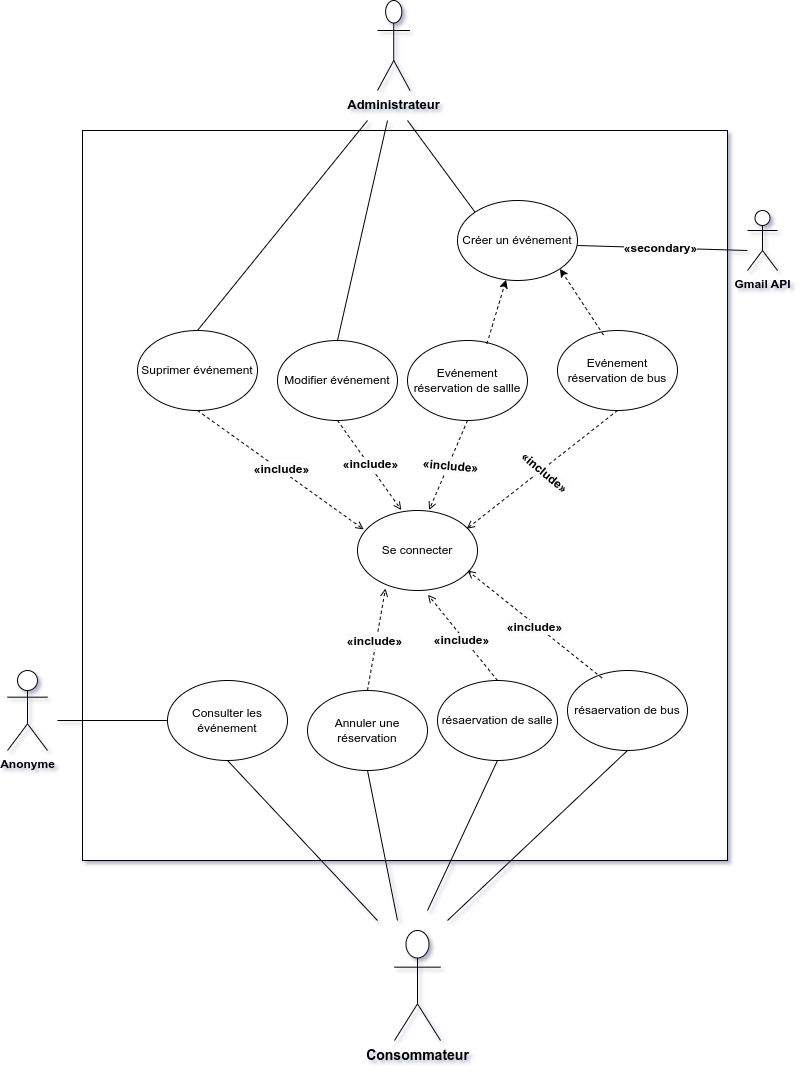

The diagram above was exported from draw.io. Its source (the exported page's mxGraphModel, read from the mxfile embedded in the PNG):
<mxGraphModel dx="1704" dy="2347" grid="1" gridSize="10" guides="1" tooltips="1" connect="1" arrows="1" fold="1" page="1" pageScale="1" pageWidth="827" pageHeight="1169" math="0" shadow="1">
  <root>
    <mxCell id="0" />
    <mxCell id="1" parent="0" />
    <mxCell id="NHWWXmp2-ek5u91lErGf-46" value="" style="rounded=0;whiteSpace=wrap;html=1;" parent="1" vertex="1">
      <mxGeometry x="115" y="-1030" width="645" height="730" as="geometry" />
    </mxCell>
    <mxCell id="NHWWXmp2-ek5u91lErGf-2" value="&lt;b&gt;&lt;font style=&quot;font-size: 13px;&quot;&gt;Administrateur&lt;/font&gt;&lt;/b&gt;" style="shape=umlActor;verticalLabelPosition=bottom;verticalAlign=top;html=1;outlineConnect=0;" parent="1" vertex="1">
      <mxGeometry x="410" y="-1160" width="32.5" height="90" as="geometry" />
    </mxCell>
    <mxCell id="NHWWXmp2-ek5u91lErGf-3" value="Evénement réservation de bus" style="ellipse;whiteSpace=wrap;html=1;" parent="1" vertex="1">
      <mxGeometry x="590" y="-830" width="120" height="80" as="geometry" />
    </mxCell>
    <mxCell id="NHWWXmp2-ek5u91lErGf-4" value="Evénement réservation de sallle" style="ellipse;whiteSpace=wrap;html=1;" parent="1" vertex="1">
      <mxGeometry x="440" y="-820" width="120" height="80" as="geometry" />
    </mxCell>
    <mxCell id="NHWWXmp2-ek5u91lErGf-5" value="Suprimer événement" style="ellipse;whiteSpace=wrap;html=1;" parent="1" vertex="1">
      <mxGeometry x="170" y="-830" width="120" height="80" as="geometry" />
    </mxCell>
    <mxCell id="NHWWXmp2-ek5u91lErGf-6" value="Se connecter" style="ellipse;whiteSpace=wrap;html=1;" parent="1" vertex="1">
      <mxGeometry x="390" y="-650" width="120" height="80" as="geometry" />
    </mxCell>
    <mxCell id="NHWWXmp2-ek5u91lErGf-8" value="" style="endArrow=none;html=1;rounded=0;entryX=0;entryY=0;entryDx=0;entryDy=0;" parent="1" target="NHWWXmp2-ek5u91lErGf-26" edge="1">
      <mxGeometry width="50" height="50" relative="1" as="geometry">
        <mxPoint x="440" y="-1040" as="sourcePoint" />
        <mxPoint x="180" y="-850" as="targetPoint" />
      </mxGeometry>
    </mxCell>
    <mxCell id="NHWWXmp2-ek5u91lErGf-9" value="" style="endArrow=none;html=1;rounded=0;entryX=0.5;entryY=0;entryDx=0;entryDy=0;" parent="1" target="NHWWXmp2-ek5u91lErGf-5" edge="1">
      <mxGeometry width="50" height="50" relative="1" as="geometry">
        <mxPoint x="400" y="-1040" as="sourcePoint" />
        <mxPoint x="180" y="-790" as="targetPoint" />
      </mxGeometry>
    </mxCell>
    <mxCell id="NHWWXmp2-ek5u91lErGf-13" value="" style="endArrow=open;html=1;rounded=0;exitX=0.5;exitY=1;exitDx=0;exitDy=0;dashed=1;endFill=0;entryX=0.597;entryY=-0.006;entryDx=0;entryDy=0;entryPerimeter=0;" parent="1" source="NHWWXmp2-ek5u91lErGf-4" target="NHWWXmp2-ek5u91lErGf-6" edge="1">
      <mxGeometry width="50" height="50" relative="1" as="geometry">
        <mxPoint x="430" y="-660" as="sourcePoint" />
        <mxPoint x="486.1420597407491" y="-649.7898652770282" as="targetPoint" />
      </mxGeometry>
    </mxCell>
    <mxCell id="NHWWXmp2-ek5u91lErGf-14" value="&lt;b&gt;&lt;span style=&quot;font-size: 12px; text-wrap: wrap; background-color: rgb(251, 251, 251);&quot;&gt;«i&lt;/span&gt;&lt;span style=&quot;font-size: 12px; text-wrap: wrap; background-color: rgb(251, 251, 251);&quot;&gt;nclude»&lt;/span&gt;&lt;/b&gt;" style="edgeLabel;html=1;align=center;verticalAlign=middle;resizable=0;points=[];rotation=5;" parent="NHWWXmp2-ek5u91lErGf-13" vertex="1" connectable="0">
      <mxGeometry x="-0.0111" y="2" relative="1" as="geometry">
        <mxPoint y="1" as="offset" />
      </mxGeometry>
    </mxCell>
    <mxCell id="NHWWXmp2-ek5u91lErGf-15" value="" style="endArrow=open;html=1;rounded=0;exitX=0.5;exitY=1;exitDx=0;exitDy=0;entryX=0.91;entryY=0.229;entryDx=0;entryDy=0;dashed=1;endFill=0;entryPerimeter=0;" parent="1" source="NHWWXmp2-ek5u91lErGf-3" target="NHWWXmp2-ek5u91lErGf-6" edge="1">
      <mxGeometry width="50" height="50" relative="1" as="geometry">
        <mxPoint x="328" y="-880" as="sourcePoint" />
        <mxPoint x="522.4264068711927" y="-638.2842712474621" as="targetPoint" />
      </mxGeometry>
    </mxCell>
    <mxCell id="NHWWXmp2-ek5u91lErGf-16" value="&lt;b&gt;&lt;span style=&quot;font-size: 12px; text-wrap: wrap; background-color: rgb(251, 251, 251);&quot;&gt;«i&lt;/span&gt;&lt;span style=&quot;font-size: 12px; text-wrap: wrap; background-color: rgb(251, 251, 251);&quot;&gt;nclude»&lt;/span&gt;&lt;/b&gt;" style="edgeLabel;html=1;align=center;verticalAlign=middle;resizable=0;points=[];rotation=40;" parent="NHWWXmp2-ek5u91lErGf-15" vertex="1" connectable="0">
      <mxGeometry x="-0.0111" y="2" relative="1" as="geometry">
        <mxPoint y="1" as="offset" />
      </mxGeometry>
    </mxCell>
    <mxCell id="NHWWXmp2-ek5u91lErGf-24" value="" style="endArrow=open;html=1;rounded=0;exitX=0.5;exitY=1;exitDx=0;exitDy=0;entryX=0.052;entryY=0.237;entryDx=0;entryDy=0;dashed=1;entryPerimeter=0;endFill=0;" parent="1" source="NHWWXmp2-ek5u91lErGf-5" target="NHWWXmp2-ek5u91lErGf-6" edge="1">
      <mxGeometry width="50" height="50" relative="1" as="geometry">
        <mxPoint x="338" y="-783" as="sourcePoint" />
        <mxPoint x="423.24" y="-628" as="targetPoint" />
      </mxGeometry>
    </mxCell>
    <mxCell id="NHWWXmp2-ek5u91lErGf-25" value="&lt;b&gt;&lt;span style=&quot;font-size: 12px; text-wrap: wrap; background-color: rgb(251, 251, 251);&quot;&gt;«i&lt;/span&gt;&lt;span style=&quot;font-size: 12px; text-wrap: wrap; background-color: rgb(251, 251, 251);&quot;&gt;nclude»&lt;/span&gt;&lt;/b&gt;" style="edgeLabel;html=1;align=center;verticalAlign=middle;resizable=0;points=[];rotation=0;" parent="NHWWXmp2-ek5u91lErGf-24" vertex="1" connectable="0">
      <mxGeometry x="-0.0111" y="2" relative="1" as="geometry">
        <mxPoint y="1" as="offset" />
      </mxGeometry>
    </mxCell>
    <mxCell id="NHWWXmp2-ek5u91lErGf-26" value="Créer un événement" style="ellipse;whiteSpace=wrap;html=1;" parent="1" vertex="1">
      <mxGeometry x="490" y="-960" width="120" height="80" as="geometry" />
    </mxCell>
    <mxCell id="NHWWXmp2-ek5u91lErGf-27" value="" style="endArrow=classic;html=1;rounded=0;exitX=0.383;exitY=0.055;exitDx=0;exitDy=0;dashed=1;entryX=1;entryY=1;entryDx=0;entryDy=0;exitPerimeter=0;" parent="1" source="NHWWXmp2-ek5u91lErGf-3" target="NHWWXmp2-ek5u91lErGf-26" edge="1">
      <mxGeometry width="50" height="50" relative="1" as="geometry">
        <mxPoint x="272" y="-870" as="sourcePoint" />
        <mxPoint x="384" y="-867" as="targetPoint" />
      </mxGeometry>
    </mxCell>
    <mxCell id="NHWWXmp2-ek5u91lErGf-29" value="" style="endArrow=classic;html=1;rounded=0;exitX=0.662;exitY=0.041;exitDx=0;exitDy=0;dashed=1;exitPerimeter=0;" parent="1" source="NHWWXmp2-ek5u91lErGf-4" target="NHWWXmp2-ek5u91lErGf-26" edge="1">
      <mxGeometry width="50" height="50" relative="1" as="geometry">
        <mxPoint x="272" y="-861" as="sourcePoint" />
        <mxPoint x="240" y="-850" as="targetPoint" />
      </mxGeometry>
    </mxCell>
    <mxCell id="NHWWXmp2-ek5u91lErGf-32" value="Modifier événement" style="ellipse;whiteSpace=wrap;html=1;" parent="1" vertex="1">
      <mxGeometry x="310" y="-820" width="120" height="80" as="geometry" />
    </mxCell>
    <mxCell id="NHWWXmp2-ek5u91lErGf-33" value="" style="endArrow=none;html=1;rounded=0;entryX=0.5;entryY=0;entryDx=0;entryDy=0;" parent="1" target="NHWWXmp2-ek5u91lErGf-32" edge="1">
      <mxGeometry width="50" height="50" relative="1" as="geometry">
        <mxPoint x="420" y="-1040" as="sourcePoint" />
        <mxPoint x="120" y="-750" as="targetPoint" />
      </mxGeometry>
    </mxCell>
    <mxCell id="NHWWXmp2-ek5u91lErGf-34" value="" style="endArrow=open;html=1;rounded=0;exitX=0.5;exitY=1;exitDx=0;exitDy=0;dashed=1;endFill=0;entryX=0.365;entryY=-0.006;entryDx=0;entryDy=0;entryPerimeter=0;" parent="1" source="NHWWXmp2-ek5u91lErGf-32" target="NHWWXmp2-ek5u91lErGf-6" edge="1">
      <mxGeometry width="50" height="50" relative="1" as="geometry">
        <mxPoint x="270" y="-770" as="sourcePoint" />
        <mxPoint x="446.39999999999986" y="-644.8000000000002" as="targetPoint" />
      </mxGeometry>
    </mxCell>
    <mxCell id="NHWWXmp2-ek5u91lErGf-35" value="&lt;b&gt;&lt;span style=&quot;font-size: 12px; text-wrap: wrap; background-color: rgb(251, 251, 251);&quot;&gt;«i&lt;/span&gt;&lt;span style=&quot;font-size: 12px; text-wrap: wrap; background-color: rgb(251, 251, 251);&quot;&gt;nclude»&lt;/span&gt;&lt;/b&gt;" style="edgeLabel;html=1;align=center;verticalAlign=middle;resizable=0;points=[];rotation=0;" parent="NHWWXmp2-ek5u91lErGf-34" vertex="1" connectable="0">
      <mxGeometry x="-0.0111" y="2" relative="1" as="geometry">
        <mxPoint y="1" as="offset" />
      </mxGeometry>
    </mxCell>
    <mxCell id="NHWWXmp2-ek5u91lErGf-38" value="&lt;b&gt;&lt;font style=&quot;font-size: 14px;&quot;&gt;Consommateur&lt;/font&gt;&lt;/b&gt;" style="shape=umlActor;verticalLabelPosition=bottom;verticalAlign=top;html=1;outlineConnect=0;" parent="1" vertex="1">
      <mxGeometry x="427" y="-230" width="46" height="110" as="geometry" />
    </mxCell>
    <mxCell id="NHWWXmp2-ek5u91lErGf-40" value="résaervation de salle" style="ellipse;whiteSpace=wrap;html=1;" parent="1" vertex="1">
      <mxGeometry x="470" y="-480" width="120" height="80" as="geometry" />
    </mxCell>
    <mxCell id="NHWWXmp2-ek5u91lErGf-42" value="résaervation de bus" style="ellipse;whiteSpace=wrap;html=1;" parent="1" vertex="1">
      <mxGeometry x="600" y="-490" width="120" height="80" as="geometry" />
    </mxCell>
    <mxCell id="NHWWXmp2-ek5u91lErGf-43" value="Annuler une réservation" style="ellipse;whiteSpace=wrap;html=1;" parent="1" vertex="1">
      <mxGeometry x="340" y="-470" width="120" height="80" as="geometry" />
    </mxCell>
    <mxCell id="NHWWXmp2-ek5u91lErGf-44" value="Consulter les événement" style="ellipse;whiteSpace=wrap;html=1;" parent="1" vertex="1">
      <mxGeometry x="200" y="-480" width="120" height="80" as="geometry" />
    </mxCell>
    <mxCell id="NHWWXmp2-ek5u91lErGf-45" value="" style="endArrow=none;html=1;rounded=0;entryX=0.5;entryY=1;entryDx=0;entryDy=0;" parent="1" target="NHWWXmp2-ek5u91lErGf-42" edge="1">
      <mxGeometry width="50" height="50" relative="1" as="geometry">
        <mxPoint x="480" y="-240" as="sourcePoint" />
        <mxPoint x="540" y="-320" as="targetPoint" />
      </mxGeometry>
    </mxCell>
    <mxCell id="NHWWXmp2-ek5u91lErGf-47" value="" style="endArrow=none;html=1;rounded=0;entryX=0.5;entryY=1;entryDx=0;entryDy=0;" parent="1" target="NHWWXmp2-ek5u91lErGf-40" edge="1">
      <mxGeometry width="50" height="50" relative="1" as="geometry">
        <mxPoint x="460" y="-250" as="sourcePoint" />
        <mxPoint x="390" y="-470" as="targetPoint" />
      </mxGeometry>
    </mxCell>
    <mxCell id="NHWWXmp2-ek5u91lErGf-48" value="" style="endArrow=none;html=1;rounded=0;entryX=0.5;entryY=1;entryDx=0;entryDy=0;" parent="1" target="NHWWXmp2-ek5u91lErGf-43" edge="1">
      <mxGeometry width="50" height="50" relative="1" as="geometry">
        <mxPoint x="430" y="-240" as="sourcePoint" />
        <mxPoint x="390" y="-470" as="targetPoint" />
      </mxGeometry>
    </mxCell>
    <mxCell id="NHWWXmp2-ek5u91lErGf-49" value="" style="endArrow=none;html=1;rounded=0;entryX=0.5;entryY=1;entryDx=0;entryDy=0;" parent="1" target="NHWWXmp2-ek5u91lErGf-44" edge="1">
      <mxGeometry width="50" height="50" relative="1" as="geometry">
        <mxPoint x="410" y="-240" as="sourcePoint" />
        <mxPoint x="390" y="-470" as="targetPoint" />
      </mxGeometry>
    </mxCell>
    <mxCell id="NHWWXmp2-ek5u91lErGf-52" value="" style="endArrow=open;html=1;rounded=0;exitX=0.5;exitY=0;exitDx=0;exitDy=0;entryX=0;entryY=1;entryDx=0;entryDy=0;dashed=1;endFill=0;" parent="1" source="NHWWXmp2-ek5u91lErGf-43" edge="1">
      <mxGeometry width="50" height="50" relative="1" as="geometry">
        <mxPoint x="230" y="-460" as="sourcePoint" />
        <mxPoint x="418" y="-572" as="targetPoint" />
      </mxGeometry>
    </mxCell>
    <mxCell id="NHWWXmp2-ek5u91lErGf-53" value="&lt;b&gt;&lt;span style=&quot;font-size: 12px; text-wrap: wrap; background-color: rgb(251, 251, 251);&quot;&gt;«i&lt;/span&gt;&lt;span style=&quot;font-size: 12px; text-wrap: wrap; background-color: rgb(251, 251, 251);&quot;&gt;nclude»&lt;/span&gt;&lt;/b&gt;" style="edgeLabel;html=1;align=center;verticalAlign=middle;resizable=0;points=[];rotation=0;" parent="NHWWXmp2-ek5u91lErGf-52" vertex="1" connectable="0">
      <mxGeometry x="-0.0111" y="2" relative="1" as="geometry">
        <mxPoint y="1" as="offset" />
      </mxGeometry>
    </mxCell>
    <mxCell id="NHWWXmp2-ek5u91lErGf-54" value="" style="endArrow=open;html=1;rounded=0;exitX=0.5;exitY=0;exitDx=0;exitDy=0;entryX=0.587;entryY=1.053;entryDx=0;entryDy=0;dashed=1;endFill=0;entryPerimeter=0;" parent="1" source="NHWWXmp2-ek5u91lErGf-40" target="NHWWXmp2-ek5u91lErGf-6" edge="1">
      <mxGeometry width="50" height="50" relative="1" as="geometry">
        <mxPoint x="380" y="-450" as="sourcePoint" />
        <mxPoint x="428" y="-562" as="targetPoint" />
      </mxGeometry>
    </mxCell>
    <mxCell id="NHWWXmp2-ek5u91lErGf-55" value="&lt;b&gt;&lt;span style=&quot;font-size: 12px; text-wrap: wrap; background-color: rgb(251, 251, 251);&quot;&gt;«i&lt;/span&gt;&lt;span style=&quot;font-size: 12px; text-wrap: wrap; background-color: rgb(251, 251, 251);&quot;&gt;nclude»&lt;/span&gt;&lt;/b&gt;" style="edgeLabel;html=1;align=center;verticalAlign=middle;resizable=0;points=[];rotation=0;" parent="NHWWXmp2-ek5u91lErGf-54" vertex="1" connectable="0">
      <mxGeometry x="-0.0111" y="2" relative="1" as="geometry">
        <mxPoint y="1" as="offset" />
      </mxGeometry>
    </mxCell>
    <mxCell id="NHWWXmp2-ek5u91lErGf-56" value="" style="endArrow=open;html=1;rounded=0;exitX=0.287;exitY=0.093;exitDx=0;exitDy=0;entryX=0.587;entryY=1.053;entryDx=0;entryDy=0;dashed=1;endFill=0;entryPerimeter=0;exitPerimeter=0;" parent="1" source="NHWWXmp2-ek5u91lErGf-42" edge="1">
      <mxGeometry width="50" height="50" relative="1" as="geometry">
        <mxPoint x="550" y="-494" as="sourcePoint" />
        <mxPoint x="500" y="-590" as="targetPoint" />
      </mxGeometry>
    </mxCell>
    <mxCell id="NHWWXmp2-ek5u91lErGf-57" value="&lt;b&gt;&lt;span style=&quot;font-size: 12px; text-wrap: wrap; background-color: rgb(251, 251, 251);&quot;&gt;«i&lt;/span&gt;&lt;span style=&quot;font-size: 12px; text-wrap: wrap; background-color: rgb(251, 251, 251);&quot;&gt;nclude»&lt;/span&gt;&lt;/b&gt;" style="edgeLabel;html=1;align=center;verticalAlign=middle;resizable=0;points=[];rotation=0;" parent="NHWWXmp2-ek5u91lErGf-56" vertex="1" connectable="0">
      <mxGeometry x="-0.0111" y="2" relative="1" as="geometry">
        <mxPoint y="1" as="offset" />
      </mxGeometry>
    </mxCell>
    <mxCell id="NHWWXmp2-ek5u91lErGf-58" value="&lt;b&gt;Anonyme&lt;/b&gt;" style="shape=umlActor;verticalLabelPosition=bottom;verticalAlign=top;html=1;outlineConnect=0;" parent="1" vertex="1">
      <mxGeometry x="40" y="-490" width="40" height="80" as="geometry" />
    </mxCell>
    <mxCell id="NHWWXmp2-ek5u91lErGf-60" value="" style="endArrow=none;html=1;rounded=0;entryX=0;entryY=0.5;entryDx=0;entryDy=0;" parent="1" target="NHWWXmp2-ek5u91lErGf-44" edge="1">
      <mxGeometry width="50" height="50" relative="1" as="geometry">
        <mxPoint x="90" y="-440" as="sourcePoint" />
        <mxPoint x="380" y="-580" as="targetPoint" />
      </mxGeometry>
    </mxCell>
    <mxCell id="NHWWXmp2-ek5u91lErGf-65" value="&lt;b&gt;Gmail API&lt;/b&gt;" style="shape=umlActor;verticalLabelPosition=bottom;verticalAlign=top;html=1;outlineConnect=0;" parent="1" vertex="1">
      <mxGeometry x="780" y="-950" width="30" height="60" as="geometry" />
    </mxCell>
    <mxCell id="NHWWXmp2-ek5u91lErGf-66" value="" style="endArrow=none;html=1;rounded=0;" parent="1" edge="1">
      <mxGeometry width="50" height="50" relative="1" as="geometry">
        <mxPoint x="610" y="-915" as="sourcePoint" />
        <mxPoint x="780" y="-910" as="targetPoint" />
      </mxGeometry>
    </mxCell>
    <mxCell id="NHWWXmp2-ek5u91lErGf-70" value="&lt;b&gt;&lt;span style=&quot;font-size: 12px; text-wrap: wrap; background-color: rgb(251, 251, 251);&quot;&gt;«secondary&lt;/span&gt;&lt;span style=&quot;font-size: 12px; text-wrap: wrap; background-color: rgb(251, 251, 251);&quot;&gt;»&lt;/span&gt;&lt;/b&gt;" style="edgeLabel;html=1;align=center;verticalAlign=middle;resizable=0;points=[];" parent="NHWWXmp2-ek5u91lErGf-66" vertex="1" connectable="0">
      <mxGeometry x="-0.0194" relative="1" as="geometry">
        <mxPoint as="offset" />
      </mxGeometry>
    </mxCell>
  </root>
</mxGraphModel>